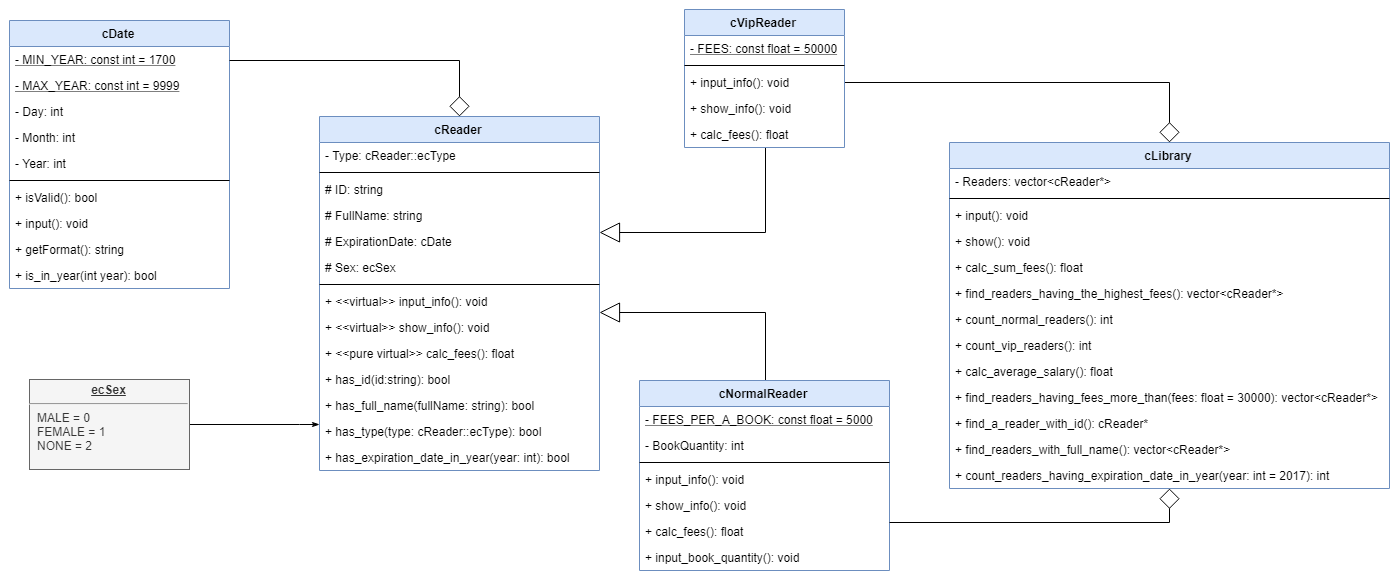

The diagram above was exported from draw.io. Its source (the exported page's mxGraphModel, read from the mxfile embedded in the PNG):
<mxGraphModel dx="2836" dy="882" grid="1" gridSize="10" guides="1" tooltips="1" connect="1" arrows="1" fold="1" page="1" pageScale="1" pageWidth="1100" pageHeight="850" math="0" shadow="0">
  <root>
    <mxCell id="0" />
    <mxCell id="1" parent="0" />
    <mxCell id="WTl62Q1fV1RjyQ3HTqgY-1" value="cDate" style="swimlane;fontStyle=1;align=center;verticalAlign=top;childLayout=stackLayout;horizontal=1;startSize=26;horizontalStack=0;resizeParent=1;resizeParentMax=0;resizeLast=0;collapsible=1;marginBottom=0;fillColor=#dae8fc;strokeColor=#6c8ebf;" parent="1" vertex="1">
      <mxGeometry x="-40" y="108" width="220" height="268" as="geometry" />
    </mxCell>
    <mxCell id="WTl62Q1fV1RjyQ3HTqgY-2" value="- MIN_YEAR: const int = 1700" style="text;strokeColor=none;fillColor=none;align=left;verticalAlign=top;spacingLeft=4;spacingRight=4;overflow=hidden;rotatable=0;points=[[0,0.5],[1,0.5]];portConstraint=eastwest;fontStyle=4" parent="WTl62Q1fV1RjyQ3HTqgY-1" vertex="1">
      <mxGeometry y="26" width="220" height="26" as="geometry" />
    </mxCell>
    <mxCell id="WTl62Q1fV1RjyQ3HTqgY-4" value="- MAX_YEAR: const int = 9999" style="text;strokeColor=none;fillColor=none;align=left;verticalAlign=top;spacingLeft=4;spacingRight=4;overflow=hidden;rotatable=0;points=[[0,0.5],[1,0.5]];portConstraint=eastwest;fontStyle=4" parent="WTl62Q1fV1RjyQ3HTqgY-1" vertex="1">
      <mxGeometry y="52" width="220" height="26" as="geometry" />
    </mxCell>
    <mxCell id="WTl62Q1fV1RjyQ3HTqgY-5" value="- Day: int" style="text;strokeColor=none;fillColor=none;align=left;verticalAlign=top;spacingLeft=4;spacingRight=4;overflow=hidden;rotatable=0;points=[[0,0.5],[1,0.5]];portConstraint=eastwest;" parent="WTl62Q1fV1RjyQ3HTqgY-1" vertex="1">
      <mxGeometry y="78" width="220" height="26" as="geometry" />
    </mxCell>
    <mxCell id="WTl62Q1fV1RjyQ3HTqgY-6" value="- Month: int" style="text;strokeColor=none;fillColor=none;align=left;verticalAlign=top;spacingLeft=4;spacingRight=4;overflow=hidden;rotatable=0;points=[[0,0.5],[1,0.5]];portConstraint=eastwest;" parent="WTl62Q1fV1RjyQ3HTqgY-1" vertex="1">
      <mxGeometry y="104" width="220" height="26" as="geometry" />
    </mxCell>
    <mxCell id="WTl62Q1fV1RjyQ3HTqgY-7" value="- Year: int" style="text;strokeColor=none;fillColor=none;align=left;verticalAlign=top;spacingLeft=4;spacingRight=4;overflow=hidden;rotatable=0;points=[[0,0.5],[1,0.5]];portConstraint=eastwest;" parent="WTl62Q1fV1RjyQ3HTqgY-1" vertex="1">
      <mxGeometry y="130" width="220" height="26" as="geometry" />
    </mxCell>
    <mxCell id="WTl62Q1fV1RjyQ3HTqgY-3" value="" style="line;strokeWidth=1;fillColor=none;align=left;verticalAlign=middle;spacingTop=-1;spacingLeft=3;spacingRight=3;rotatable=0;labelPosition=right;points=[];portConstraint=eastwest;" parent="WTl62Q1fV1RjyQ3HTqgY-1" vertex="1">
      <mxGeometry y="156" width="220" height="8" as="geometry" />
    </mxCell>
    <mxCell id="WTl62Q1fV1RjyQ3HTqgY-8" value="+ isValid(): bool" style="text;strokeColor=none;fillColor=none;align=left;verticalAlign=top;spacingLeft=4;spacingRight=4;overflow=hidden;rotatable=0;points=[[0,0.5],[1,0.5]];portConstraint=eastwest;" parent="WTl62Q1fV1RjyQ3HTqgY-1" vertex="1">
      <mxGeometry y="164" width="220" height="26" as="geometry" />
    </mxCell>
    <mxCell id="WTl62Q1fV1RjyQ3HTqgY-9" value="+ input(): void" style="text;strokeColor=none;fillColor=none;align=left;verticalAlign=top;spacingLeft=4;spacingRight=4;overflow=hidden;rotatable=0;points=[[0,0.5],[1,0.5]];portConstraint=eastwest;" parent="WTl62Q1fV1RjyQ3HTqgY-1" vertex="1">
      <mxGeometry y="190" width="220" height="26" as="geometry" />
    </mxCell>
    <mxCell id="WTl62Q1fV1RjyQ3HTqgY-10" value="+ getFormat(): string" style="text;strokeColor=none;fillColor=none;align=left;verticalAlign=top;spacingLeft=4;spacingRight=4;overflow=hidden;rotatable=0;points=[[0,0.5],[1,0.5]];portConstraint=eastwest;" parent="WTl62Q1fV1RjyQ3HTqgY-1" vertex="1">
      <mxGeometry y="216" width="220" height="26" as="geometry" />
    </mxCell>
    <mxCell id="nelu_pZYkzRVlWRtTJwK-1" value="+ is_in_year(int year): bool" style="text;strokeColor=none;fillColor=none;align=left;verticalAlign=top;spacingLeft=4;spacingRight=4;overflow=hidden;rotatable=0;points=[[0,0.5],[1,0.5]];portConstraint=eastwest;" vertex="1" parent="WTl62Q1fV1RjyQ3HTqgY-1">
      <mxGeometry y="242" width="220" height="26" as="geometry" />
    </mxCell>
    <mxCell id="WTl62Q1fV1RjyQ3HTqgY-16" value="cReader" style="swimlane;fontStyle=1;align=center;verticalAlign=top;childLayout=stackLayout;horizontal=1;startSize=26;horizontalStack=0;resizeParent=1;resizeParentMax=0;resizeLast=0;collapsible=1;marginBottom=0;fillColor=#dae8fc;strokeColor=#6c8ebf;" parent="1" vertex="1">
      <mxGeometry x="270" y="204" width="280" height="354" as="geometry" />
    </mxCell>
    <mxCell id="WTl62Q1fV1RjyQ3HTqgY-17" value="- Type: cReader::ecType" style="text;strokeColor=none;fillColor=none;align=left;verticalAlign=top;spacingLeft=4;spacingRight=4;overflow=hidden;rotatable=0;points=[[0,0.5],[1,0.5]];portConstraint=eastwest;" parent="WTl62Q1fV1RjyQ3HTqgY-16" vertex="1">
      <mxGeometry y="26" width="280" height="26" as="geometry" />
    </mxCell>
    <mxCell id="nelu_pZYkzRVlWRtTJwK-10" value="" style="line;strokeWidth=1;fillColor=none;align=left;verticalAlign=middle;spacingTop=-1;spacingLeft=3;spacingRight=3;rotatable=0;labelPosition=right;points=[];portConstraint=eastwest;" vertex="1" parent="WTl62Q1fV1RjyQ3HTqgY-16">
      <mxGeometry y="52" width="280" height="8" as="geometry" />
    </mxCell>
    <mxCell id="nelu_pZYkzRVlWRtTJwK-9" value="# ID: string" style="text;strokeColor=none;fillColor=none;align=left;verticalAlign=top;spacingLeft=4;spacingRight=4;overflow=hidden;rotatable=0;points=[[0,0.5],[1,0.5]];portConstraint=eastwest;" vertex="1" parent="WTl62Q1fV1RjyQ3HTqgY-16">
      <mxGeometry y="60" width="280" height="26" as="geometry" />
    </mxCell>
    <mxCell id="WTl62Q1fV1RjyQ3HTqgY-19" value="# FullName: string" style="text;strokeColor=none;fillColor=none;align=left;verticalAlign=top;spacingLeft=4;spacingRight=4;overflow=hidden;rotatable=0;points=[[0,0.5],[1,0.5]];portConstraint=eastwest;" parent="WTl62Q1fV1RjyQ3HTqgY-16" vertex="1">
      <mxGeometry y="86" width="280" height="26" as="geometry" />
    </mxCell>
    <mxCell id="WTl62Q1fV1RjyQ3HTqgY-20" value="# ExpirationDate: cDate" style="text;strokeColor=none;fillColor=none;align=left;verticalAlign=top;spacingLeft=4;spacingRight=4;overflow=hidden;rotatable=0;points=[[0,0.5],[1,0.5]];portConstraint=eastwest;" parent="WTl62Q1fV1RjyQ3HTqgY-16" vertex="1">
      <mxGeometry y="112" width="280" height="26" as="geometry" />
    </mxCell>
    <mxCell id="WTl62Q1fV1RjyQ3HTqgY-21" value="# Sex: ecSex" style="text;strokeColor=none;fillColor=none;align=left;verticalAlign=top;spacingLeft=4;spacingRight=4;overflow=hidden;rotatable=0;points=[[0,0.5],[1,0.5]];portConstraint=eastwest;" parent="WTl62Q1fV1RjyQ3HTqgY-16" vertex="1">
      <mxGeometry y="138" width="280" height="26" as="geometry" />
    </mxCell>
    <mxCell id="WTl62Q1fV1RjyQ3HTqgY-18" value="" style="line;strokeWidth=1;fillColor=none;align=left;verticalAlign=middle;spacingTop=-1;spacingLeft=3;spacingRight=3;rotatable=0;labelPosition=right;points=[];portConstraint=eastwest;" parent="WTl62Q1fV1RjyQ3HTqgY-16" vertex="1">
      <mxGeometry y="164" width="280" height="8" as="geometry" />
    </mxCell>
    <mxCell id="WTl62Q1fV1RjyQ3HTqgY-22" value="+ &lt;&lt;virtual&gt;&gt; input_info(): void" style="text;strokeColor=none;fillColor=none;align=left;verticalAlign=top;spacingLeft=4;spacingRight=4;overflow=hidden;rotatable=0;points=[[0,0.5],[1,0.5]];portConstraint=eastwest;" parent="WTl62Q1fV1RjyQ3HTqgY-16" vertex="1">
      <mxGeometry y="172" width="280" height="26" as="geometry" />
    </mxCell>
    <mxCell id="WTl62Q1fV1RjyQ3HTqgY-23" value="+ &lt;&lt;virtual&gt;&gt; show_info(): void" style="text;strokeColor=none;fillColor=none;align=left;verticalAlign=top;spacingLeft=4;spacingRight=4;overflow=hidden;rotatable=0;points=[[0,0.5],[1,0.5]];portConstraint=eastwest;" parent="WTl62Q1fV1RjyQ3HTqgY-16" vertex="1">
      <mxGeometry y="198" width="280" height="26" as="geometry" />
    </mxCell>
    <mxCell id="nelu_pZYkzRVlWRtTJwK-4" value="+ &lt;&lt;pure virtual&gt;&gt; calc_fees(): float" style="text;strokeColor=none;fillColor=none;align=left;verticalAlign=top;spacingLeft=4;spacingRight=4;overflow=hidden;rotatable=0;points=[[0,0.5],[1,0.5]];portConstraint=eastwest;" vertex="1" parent="WTl62Q1fV1RjyQ3HTqgY-16">
      <mxGeometry y="224" width="280" height="26" as="geometry" />
    </mxCell>
    <mxCell id="nelu_pZYkzRVlWRtTJwK-5" value="+ has_id(id:string): bool" style="text;strokeColor=none;fillColor=none;align=left;verticalAlign=top;spacingLeft=4;spacingRight=4;overflow=hidden;rotatable=0;points=[[0,0.5],[1,0.5]];portConstraint=eastwest;" vertex="1" parent="WTl62Q1fV1RjyQ3HTqgY-16">
      <mxGeometry y="250" width="280" height="26" as="geometry" />
    </mxCell>
    <mxCell id="nelu_pZYkzRVlWRtTJwK-6" value="+ has_full_name(fullName: string): bool" style="text;strokeColor=none;fillColor=none;align=left;verticalAlign=top;spacingLeft=4;spacingRight=4;overflow=hidden;rotatable=0;points=[[0,0.5],[1,0.5]];portConstraint=eastwest;" vertex="1" parent="WTl62Q1fV1RjyQ3HTqgY-16">
      <mxGeometry y="276" width="280" height="26" as="geometry" />
    </mxCell>
    <mxCell id="nelu_pZYkzRVlWRtTJwK-7" value="+ has_type(type: cReader::ecType): bool" style="text;strokeColor=none;fillColor=none;align=left;verticalAlign=top;spacingLeft=4;spacingRight=4;overflow=hidden;rotatable=0;points=[[0,0.5],[1,0.5]];portConstraint=eastwest;" vertex="1" parent="WTl62Q1fV1RjyQ3HTqgY-16">
      <mxGeometry y="302" width="280" height="26" as="geometry" />
    </mxCell>
    <mxCell id="nelu_pZYkzRVlWRtTJwK-8" value="+ has_expiration_date_in_year(year: int): bool" style="text;strokeColor=none;fillColor=none;align=left;verticalAlign=top;spacingLeft=4;spacingRight=4;overflow=hidden;rotatable=0;points=[[0,0.5],[1,0.5]];portConstraint=eastwest;" vertex="1" parent="WTl62Q1fV1RjyQ3HTqgY-16">
      <mxGeometry y="328" width="280" height="26" as="geometry" />
    </mxCell>
    <mxCell id="WTl62Q1fV1RjyQ3HTqgY-47" style="edgeStyle=orthogonalEdgeStyle;rounded=0;orthogonalLoop=1;jettySize=auto;html=1;endArrow=block;endFill=0;endSize=18;startSize=18;" parent="1" source="WTl62Q1fV1RjyQ3HTqgY-24" target="WTl62Q1fV1RjyQ3HTqgY-16" edge="1">
      <mxGeometry relative="1" as="geometry">
        <Array as="points">
          <mxPoint x="715" y="320" />
        </Array>
      </mxGeometry>
    </mxCell>
    <mxCell id="WTl62Q1fV1RjyQ3HTqgY-49" style="edgeStyle=orthogonalEdgeStyle;rounded=0;orthogonalLoop=1;jettySize=auto;html=1;endArrow=diamond;endFill=0;endSize=18;startSize=18;" parent="1" source="WTl62Q1fV1RjyQ3HTqgY-24" target="WTl62Q1fV1RjyQ3HTqgY-38" edge="1">
      <mxGeometry relative="1" as="geometry">
        <Array as="points">
          <mxPoint x="1120" y="170" />
        </Array>
      </mxGeometry>
    </mxCell>
    <mxCell id="WTl62Q1fV1RjyQ3HTqgY-24" value="cVipReader" style="swimlane;fontStyle=1;align=center;verticalAlign=top;childLayout=stackLayout;horizontal=1;startSize=26;horizontalStack=0;resizeParent=1;resizeParentMax=0;resizeLast=0;collapsible=1;marginBottom=0;fillColor=#dae8fc;strokeColor=#6c8ebf;" parent="1" vertex="1">
      <mxGeometry x="635" y="97" width="160" height="138" as="geometry" />
    </mxCell>
    <mxCell id="WTl62Q1fV1RjyQ3HTqgY-25" value="- FEES: const float = 50000" style="text;strokeColor=none;fillColor=none;align=left;verticalAlign=top;spacingLeft=4;spacingRight=4;overflow=hidden;rotatable=0;points=[[0,0.5],[1,0.5]];portConstraint=eastwest;fontStyle=4" parent="WTl62Q1fV1RjyQ3HTqgY-24" vertex="1">
      <mxGeometry y="26" width="160" height="26" as="geometry" />
    </mxCell>
    <mxCell id="WTl62Q1fV1RjyQ3HTqgY-26" value="" style="line;strokeWidth=1;fillColor=none;align=left;verticalAlign=middle;spacingTop=-1;spacingLeft=3;spacingRight=3;rotatable=0;labelPosition=right;points=[];portConstraint=eastwest;" parent="WTl62Q1fV1RjyQ3HTqgY-24" vertex="1">
      <mxGeometry y="52" width="160" height="8" as="geometry" />
    </mxCell>
    <mxCell id="WTl62Q1fV1RjyQ3HTqgY-27" value="+ input_info(): void" style="text;strokeColor=none;fillColor=none;align=left;verticalAlign=top;spacingLeft=4;spacingRight=4;overflow=hidden;rotatable=0;points=[[0,0.5],[1,0.5]];portConstraint=eastwest;" parent="WTl62Q1fV1RjyQ3HTqgY-24" vertex="1">
      <mxGeometry y="60" width="160" height="26" as="geometry" />
    </mxCell>
    <mxCell id="WTl62Q1fV1RjyQ3HTqgY-28" value="+ show_info(): void" style="text;strokeColor=none;fillColor=none;align=left;verticalAlign=top;spacingLeft=4;spacingRight=4;overflow=hidden;rotatable=0;points=[[0,0.5],[1,0.5]];portConstraint=eastwest;" parent="WTl62Q1fV1RjyQ3HTqgY-24" vertex="1">
      <mxGeometry y="86" width="160" height="26" as="geometry" />
    </mxCell>
    <mxCell id="WTl62Q1fV1RjyQ3HTqgY-29" value="+ calc_fees(): float" style="text;strokeColor=none;fillColor=none;align=left;verticalAlign=top;spacingLeft=4;spacingRight=4;overflow=hidden;rotatable=0;points=[[0,0.5],[1,0.5]];portConstraint=eastwest;" parent="WTl62Q1fV1RjyQ3HTqgY-24" vertex="1">
      <mxGeometry y="112" width="160" height="26" as="geometry" />
    </mxCell>
    <mxCell id="WTl62Q1fV1RjyQ3HTqgY-48" style="edgeStyle=orthogonalEdgeStyle;rounded=0;orthogonalLoop=1;jettySize=auto;html=1;endSize=18;startSize=18;endArrow=block;endFill=0;" parent="1" source="WTl62Q1fV1RjyQ3HTqgY-30" target="WTl62Q1fV1RjyQ3HTqgY-16" edge="1">
      <mxGeometry relative="1" as="geometry">
        <Array as="points">
          <mxPoint x="715" y="400" />
        </Array>
      </mxGeometry>
    </mxCell>
    <mxCell id="WTl62Q1fV1RjyQ3HTqgY-30" value="cNormalReader" style="swimlane;fontStyle=1;align=center;verticalAlign=top;childLayout=stackLayout;horizontal=1;startSize=26;horizontalStack=0;resizeParent=1;resizeParentMax=0;resizeLast=0;collapsible=1;marginBottom=0;fillColor=#dae8fc;strokeColor=#6c8ebf;" parent="1" vertex="1">
      <mxGeometry x="590" y="468" width="250" height="190" as="geometry" />
    </mxCell>
    <mxCell id="WTl62Q1fV1RjyQ3HTqgY-31" value="- FEES_PER_A_BOOK: const float = 5000" style="text;strokeColor=none;fillColor=none;align=left;verticalAlign=top;spacingLeft=4;spacingRight=4;overflow=hidden;rotatable=0;points=[[0,0.5],[1,0.5]];portConstraint=eastwest;fontStyle=4" parent="WTl62Q1fV1RjyQ3HTqgY-30" vertex="1">
      <mxGeometry y="26" width="250" height="26" as="geometry" />
    </mxCell>
    <mxCell id="WTl62Q1fV1RjyQ3HTqgY-33" value="- BookQuantity: int" style="text;strokeColor=none;fillColor=none;align=left;verticalAlign=top;spacingLeft=4;spacingRight=4;overflow=hidden;rotatable=0;points=[[0,0.5],[1,0.5]];portConstraint=eastwest;" parent="WTl62Q1fV1RjyQ3HTqgY-30" vertex="1">
      <mxGeometry y="52" width="250" height="26" as="geometry" />
    </mxCell>
    <mxCell id="WTl62Q1fV1RjyQ3HTqgY-32" value="" style="line;strokeWidth=1;fillColor=none;align=left;verticalAlign=middle;spacingTop=-1;spacingLeft=3;spacingRight=3;rotatable=0;labelPosition=right;points=[];portConstraint=eastwest;" parent="WTl62Q1fV1RjyQ3HTqgY-30" vertex="1">
      <mxGeometry y="78" width="250" height="8" as="geometry" />
    </mxCell>
    <mxCell id="WTl62Q1fV1RjyQ3HTqgY-34" value="+ input_info(): void" style="text;strokeColor=none;fillColor=none;align=left;verticalAlign=top;spacingLeft=4;spacingRight=4;overflow=hidden;rotatable=0;points=[[0,0.5],[1,0.5]];portConstraint=eastwest;" parent="WTl62Q1fV1RjyQ3HTqgY-30" vertex="1">
      <mxGeometry y="86" width="250" height="26" as="geometry" />
    </mxCell>
    <mxCell id="WTl62Q1fV1RjyQ3HTqgY-35" value="+ show_info(): void" style="text;strokeColor=none;fillColor=none;align=left;verticalAlign=top;spacingLeft=4;spacingRight=4;overflow=hidden;rotatable=0;points=[[0,0.5],[1,0.5]];portConstraint=eastwest;" parent="WTl62Q1fV1RjyQ3HTqgY-30" vertex="1">
      <mxGeometry y="112" width="250" height="26" as="geometry" />
    </mxCell>
    <mxCell id="WTl62Q1fV1RjyQ3HTqgY-36" value="+ calc_fees(): float" style="text;strokeColor=none;fillColor=none;align=left;verticalAlign=top;spacingLeft=4;spacingRight=4;overflow=hidden;rotatable=0;points=[[0,0.5],[1,0.5]];portConstraint=eastwest;" parent="WTl62Q1fV1RjyQ3HTqgY-30" vertex="1">
      <mxGeometry y="138" width="250" height="26" as="geometry" />
    </mxCell>
    <mxCell id="WTl62Q1fV1RjyQ3HTqgY-37" value="+ input_book_quantity(): void" style="text;strokeColor=none;fillColor=none;align=left;verticalAlign=top;spacingLeft=4;spacingRight=4;overflow=hidden;rotatable=0;points=[[0,0.5],[1,0.5]];portConstraint=eastwest;" parent="WTl62Q1fV1RjyQ3HTqgY-30" vertex="1">
      <mxGeometry y="164" width="250" height="26" as="geometry" />
    </mxCell>
    <mxCell id="WTl62Q1fV1RjyQ3HTqgY-38" value="cLibrary" style="swimlane;fontStyle=1;align=center;verticalAlign=top;childLayout=stackLayout;horizontal=1;startSize=26;horizontalStack=0;resizeParent=1;resizeParentMax=0;resizeLast=0;collapsible=1;marginBottom=0;fillColor=#dae8fc;strokeColor=#6c8ebf;" parent="1" vertex="1">
      <mxGeometry x="900" y="230" width="440" height="346" as="geometry" />
    </mxCell>
    <mxCell id="WTl62Q1fV1RjyQ3HTqgY-39" value="- Readers: vector&lt;cReader*&gt;" style="text;strokeColor=none;fillColor=none;align=left;verticalAlign=top;spacingLeft=4;spacingRight=4;overflow=hidden;rotatable=0;points=[[0,0.5],[1,0.5]];portConstraint=eastwest;" parent="WTl62Q1fV1RjyQ3HTqgY-38" vertex="1">
      <mxGeometry y="26" width="440" height="26" as="geometry" />
    </mxCell>
    <mxCell id="nelu_pZYkzRVlWRtTJwK-12" value="" style="line;strokeWidth=1;fillColor=none;align=left;verticalAlign=middle;spacingTop=-1;spacingLeft=3;spacingRight=3;rotatable=0;labelPosition=right;points=[];portConstraint=eastwest;" vertex="1" parent="WTl62Q1fV1RjyQ3HTqgY-38">
      <mxGeometry y="52" width="440" height="8" as="geometry" />
    </mxCell>
    <mxCell id="WTl62Q1fV1RjyQ3HTqgY-41" value="+ input(): void" style="text;strokeColor=none;fillColor=none;align=left;verticalAlign=top;spacingLeft=4;spacingRight=4;overflow=hidden;rotatable=0;points=[[0,0.5],[1,0.5]];portConstraint=eastwest;" parent="WTl62Q1fV1RjyQ3HTqgY-38" vertex="1">
      <mxGeometry y="60" width="440" height="26" as="geometry" />
    </mxCell>
    <mxCell id="WTl62Q1fV1RjyQ3HTqgY-42" value="+ show(): void" style="text;strokeColor=none;fillColor=none;align=left;verticalAlign=top;spacingLeft=4;spacingRight=4;overflow=hidden;rotatable=0;points=[[0,0.5],[1,0.5]];portConstraint=eastwest;" parent="WTl62Q1fV1RjyQ3HTqgY-38" vertex="1">
      <mxGeometry y="86" width="440" height="26" as="geometry" />
    </mxCell>
    <mxCell id="WTl62Q1fV1RjyQ3HTqgY-43" value="+ calc_sum_fees(): float" style="text;strokeColor=none;fillColor=none;align=left;verticalAlign=top;spacingLeft=4;spacingRight=4;overflow=hidden;rotatable=0;points=[[0,0.5],[1,0.5]];portConstraint=eastwest;" parent="WTl62Q1fV1RjyQ3HTqgY-38" vertex="1">
      <mxGeometry y="112" width="440" height="26" as="geometry" />
    </mxCell>
    <mxCell id="nelu_pZYkzRVlWRtTJwK-13" value="+ find_readers_having_the_highest_fees(): vector&lt;cReader*&gt;" style="text;strokeColor=none;fillColor=none;align=left;verticalAlign=top;spacingLeft=4;spacingRight=4;overflow=hidden;rotatable=0;points=[[0,0.5],[1,0.5]];portConstraint=eastwest;" vertex="1" parent="WTl62Q1fV1RjyQ3HTqgY-38">
      <mxGeometry y="138" width="440" height="26" as="geometry" />
    </mxCell>
    <mxCell id="nelu_pZYkzRVlWRtTJwK-14" value="+ count_normal_readers(): int" style="text;strokeColor=none;fillColor=none;align=left;verticalAlign=top;spacingLeft=4;spacingRight=4;overflow=hidden;rotatable=0;points=[[0,0.5],[1,0.5]];portConstraint=eastwest;" vertex="1" parent="WTl62Q1fV1RjyQ3HTqgY-38">
      <mxGeometry y="164" width="440" height="26" as="geometry" />
    </mxCell>
    <mxCell id="nelu_pZYkzRVlWRtTJwK-15" value="+ count_vip_readers(): int" style="text;strokeColor=none;fillColor=none;align=left;verticalAlign=top;spacingLeft=4;spacingRight=4;overflow=hidden;rotatable=0;points=[[0,0.5],[1,0.5]];portConstraint=eastwest;" vertex="1" parent="WTl62Q1fV1RjyQ3HTqgY-38">
      <mxGeometry y="190" width="440" height="26" as="geometry" />
    </mxCell>
    <mxCell id="nelu_pZYkzRVlWRtTJwK-16" value="+ calc_average_salary(): float" style="text;strokeColor=none;fillColor=none;align=left;verticalAlign=top;spacingLeft=4;spacingRight=4;overflow=hidden;rotatable=0;points=[[0,0.5],[1,0.5]];portConstraint=eastwest;" vertex="1" parent="WTl62Q1fV1RjyQ3HTqgY-38">
      <mxGeometry y="216" width="440" height="26" as="geometry" />
    </mxCell>
    <mxCell id="nelu_pZYkzRVlWRtTJwK-17" value="+ find_readers_having_fees_more_than(fees: float = 30000): vector&lt;cReader*&gt;" style="text;strokeColor=none;fillColor=none;align=left;verticalAlign=top;spacingLeft=4;spacingRight=4;overflow=hidden;rotatable=0;points=[[0,0.5],[1,0.5]];portConstraint=eastwest;" vertex="1" parent="WTl62Q1fV1RjyQ3HTqgY-38">
      <mxGeometry y="242" width="440" height="26" as="geometry" />
    </mxCell>
    <mxCell id="nelu_pZYkzRVlWRtTJwK-18" value="+ find_a_reader_with_id(): cReader*" style="text;strokeColor=none;fillColor=none;align=left;verticalAlign=top;spacingLeft=4;spacingRight=4;overflow=hidden;rotatable=0;points=[[0,0.5],[1,0.5]];portConstraint=eastwest;" vertex="1" parent="WTl62Q1fV1RjyQ3HTqgY-38">
      <mxGeometry y="268" width="440" height="26" as="geometry" />
    </mxCell>
    <mxCell id="nelu_pZYkzRVlWRtTJwK-19" value="+ find_readers_with_full_name(): vector&lt;cReader*&gt;" style="text;strokeColor=none;fillColor=none;align=left;verticalAlign=top;spacingLeft=4;spacingRight=4;overflow=hidden;rotatable=0;points=[[0,0.5],[1,0.5]];portConstraint=eastwest;" vertex="1" parent="WTl62Q1fV1RjyQ3HTqgY-38">
      <mxGeometry y="294" width="440" height="26" as="geometry" />
    </mxCell>
    <mxCell id="nelu_pZYkzRVlWRtTJwK-22" value="+ count_readers_having_expiration_date_in_year(year: int = 2017): int" style="text;strokeColor=none;fillColor=none;align=left;verticalAlign=top;spacingLeft=4;spacingRight=4;overflow=hidden;rotatable=0;points=[[0,0.5],[1,0.5]];portConstraint=eastwest;" vertex="1" parent="WTl62Q1fV1RjyQ3HTqgY-38">
      <mxGeometry y="320" width="440" height="26" as="geometry" />
    </mxCell>
    <mxCell id="WTl62Q1fV1RjyQ3HTqgY-45" style="edgeStyle=orthogonalEdgeStyle;rounded=0;orthogonalLoop=1;jettySize=auto;html=1;endArrow=diamond;endFill=0;endSize=18;startSize=18;" parent="1" source="WTl62Q1fV1RjyQ3HTqgY-2" target="WTl62Q1fV1RjyQ3HTqgY-16" edge="1">
      <mxGeometry relative="1" as="geometry" />
    </mxCell>
    <mxCell id="WTl62Q1fV1RjyQ3HTqgY-51" style="edgeStyle=orthogonalEdgeStyle;rounded=0;orthogonalLoop=1;jettySize=auto;html=1;endArrow=diamond;endFill=0;endSize=18;startSize=18;" parent="1" source="WTl62Q1fV1RjyQ3HTqgY-30" target="WTl62Q1fV1RjyQ3HTqgY-38" edge="1">
      <mxGeometry relative="1" as="geometry">
        <Array as="points">
          <mxPoint x="1120" y="610" />
        </Array>
      </mxGeometry>
    </mxCell>
    <mxCell id="nelu_pZYkzRVlWRtTJwK-39" style="edgeStyle=orthogonalEdgeStyle;rounded=0;orthogonalLoop=1;jettySize=auto;html=1;startSize=5;endArrow=classicThin;endFill=1;endSize=5;" edge="1" parent="1" source="nelu_pZYkzRVlWRtTJwK-2" target="WTl62Q1fV1RjyQ3HTqgY-16">
      <mxGeometry relative="1" as="geometry">
        <Array as="points">
          <mxPoint x="250" y="511" />
          <mxPoint x="250" y="511" />
        </Array>
      </mxGeometry>
    </mxCell>
    <mxCell id="nelu_pZYkzRVlWRtTJwK-2" value="&lt;p style=&quot;margin: 0px ; margin-top: 4px ; text-align: center ; text-decoration: underline&quot;&gt;&lt;b&gt;ecSex&lt;/b&gt;&lt;/p&gt;&lt;hr&gt;&lt;p style=&quot;margin: 0px ; margin-left: 8px&quot;&gt;MALE = 0&lt;/p&gt;&lt;p style=&quot;margin: 0px ; margin-left: 8px&quot;&gt;FEMALE = 1&lt;/p&gt;&lt;p style=&quot;margin: 0px ; margin-left: 8px&quot;&gt;NONE = 2&lt;/p&gt;" style="verticalAlign=top;align=left;overflow=fill;fontSize=12;fontFamily=Helvetica;html=1;fillColor=#f5f5f5;strokeColor=#666666;fontColor=#333333;" vertex="1" parent="1">
      <mxGeometry x="-20" y="467" width="160" height="90" as="geometry" />
    </mxCell>
  </root>
</mxGraphModel>